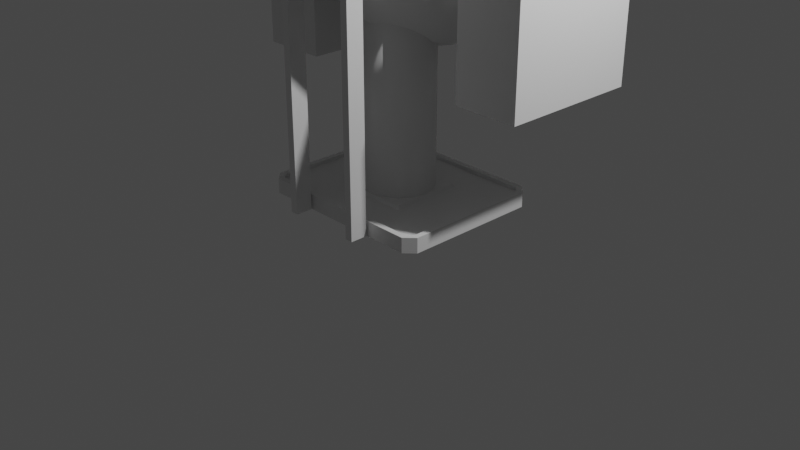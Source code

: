 # Source: Cannon.blend  (saved by Blender 2.80.75; exported with 4.5.12 LTS)
import bpy
from mathutils import Matrix  # noqa: F401  (used for matrix-valued properties, if any)

bpy.ops.wm.read_factory_settings(use_empty=True)
scene = bpy.context.scene
scene.name = 'Scene'

# ---- collections
col_collection = bpy.data.collections.new('Collection'); scene.collection.children.link(col_collection)

# ---- materials (node trees are filled in below, after node groups)
mat_material = bpy.data.materials.new('Material')
mat_material.alpha_threshold = 0.0
mat_material.use_transparent_shadow = False
mat_material.line_color = (0.0, 0.0, 0.0, 1.0)

# ---- material node trees
mat_material.use_nodes = True; mat_material.node_tree.nodes.clear()
_N = mat_material.node_tree.nodes; _L = mat_material.node_tree.links
n0 = _N.new('ShaderNodeOutputMaterial'); n0.name = 'Material Output'; n0.location = (300, 300)
n1 = _N.new('ShaderNodeBsdfPrincipled'); n1.name = 'Principled BSDF'; n1.location = (10, 300)
n1.distribution = 'GGX'
n1.subsurface_method = 'BURLEY'
n1.inputs[2].default_value = 0.4
n1.inputs[3].default_value = 1.45
n1.inputs[27].default_value = (0.0, 0.0, 0.0, 1.0)
n1.inputs[28].default_value = 1.0
_L.new(n1.outputs[0], n0.inputs[0])
n0.is_active_output = True

# ---- world
world_world = bpy.data.worlds.new('World'); scene.world = world_world
world_world.use_nodes = True; world_world.node_tree.nodes.clear()
_N = world_world.node_tree.nodes; _L = world_world.node_tree.links
n0 = _N.new('ShaderNodeOutputWorld'); n0.name = 'World Output'; n0.location = (300, 300)
n1 = _N.new('ShaderNodeBackground'); n1.name = 'Background'; n1.location = (10, 300)
n1.inputs[0].default_value = (0.05088, 0.05088, 0.05088, 1.0)
_L.new(n1.outputs[0], n0.inputs[0])
n0.is_active_output = True
world_world.color = (0.05088, 0.05088, 0.05088)
world_world.use_sun_shadow = False
world_world.sun_shadow_jitter_overblur = 0.0

# ---- cameras
cam_camera = bpy.data.cameras.new('Camera')
cam_camera.clip_end = 100.0
cam_camera.ortho_scale = 7.314

# ---- lights
light_light = bpy.data.lights.new('Light', 'POINT')
light_light.transmission_factor = 0.0
light_light.energy = 1000.0
light_light.shadow_soft_size = 0.1
light_light.shadow_maximum_resolution = 0.006
light_light.use_absolute_resolution = True

# ---- meshes
me_cube = bpy.data.meshes.new('Cube')
me_cube.from_pydata([(6.642e-08, 0.3646, 0.3861), (5.834e-08, 0.3221, 3.938), (0.1395, 0.3369, 0.3861), (0.1233, 0.2976, 3.938), (0.2578, 0.2578, 0.3861), (0.2278, 0.2278, 3.938), (0.3369, 0.1395, 0.3861), (0.2976, 0.1233, 3.938), (0.3646, -2.631e-08, 0.3861), (0.3221, -2.631e-08, 3.938), (0.3369, -0.1395, 0.3861), (0.2976, -0.1233, 3.938), (0.2578, -0.2578, 0.3861), (0.2278, -0.2278, 3.938), (0.1395, -0.3369, 0.3861), (0.1233, -0.2976, 3.938), (1.215e-07, -0.3646, 0.3861), (1.163e-07, -0.3221, 3.938), (0.3517, -0.575, 2.655), (0.3517, -0.575, 2.929), (0.3517, -0.008062, 2.655), (0.3517, -0.008062, 2.929), (0.1395, 0.3369, 3.938), (6.642e-08, 0.3646, 3.938), (0.2578, 0.2578, 3.938), (0.3369, 0.1395, 3.938), (0.3646, -2.631e-08, 3.938), (0.3369, -0.1395, 3.938), (0.2578, -0.2578, 3.938), (0.1395, -0.3369, 3.938), (1.215e-07, -0.3646, 3.938), (8.947e-07, 0.3221, 3.128), (0.1233, 0.2976, 3.128), (0.2278, 0.2278, 3.128), (0.2976, 0.1233, 3.128), (0.3221, -2.631e-08, 3.128), (0.2976, -0.1233, 3.128), (0.2278, -0.2278, 3.128), (0.1233, -0.2976, 3.128), (9.527e-07, -0.3221, 3.128), (0.9406, -0.6907, 0.4044), (0.8744, -0.7569, 0.4044), (0.899, -0.8163, 0.2464), (1.0, -0.7153, 0.2464), (0.8744, 0.7569, 0.4044), (0.9406, 0.6907, 0.4044), (1.0, 0.7153, 0.2464), (0.899, 0.8163, 0.2464), (1.0, 0.7153, 0.4044), (0.899, 0.8163, 0.4044), (0.899, -0.8163, 0.4044), (1.0, -0.7153, 0.4044), (0.3998, 0.3758, 0.3662), (0.3821, 0.398, 0.3662), (0.3821, -0.398, 0.3662), (0.3998, -0.3758, 0.3662), (0.9406, 0.6907, 0.3662), (0.8744, 0.7569, 0.3662), (0.8744, -0.7569, 0.3662), (0.9406, -0.6907, 0.3662), (0.3775, 0.3548, 0.3987), (0.3607, 0.3758, 0.3987), (0.3607, -0.3758, 0.3987), (0.3775, -0.3548, 0.3987), (0.4413, -0.8369, 0.2583), (0.4413, -0.8369, 2.87), (0.4413, -1.017, 0.2583), (0.4413, -1.017, 2.87), (0.3593, -0.8369, 0.2583), (0.3593, -0.8369, 2.87), (0.3593, -1.017, 0.2583), (0.3593, -1.017, 2.87), (0.0, -0.8163, 0.4044), (0.0, -0.8163, 0.2464), (0.0, -0.7569, 0.4044), (0.0, -0.7569, 0.3662), (0.0, -0.398, 0.3662), (0.0, -0.3758, 0.3987), (0.0, -0.008062, 2.655), (0.0, -0.008062, 2.929), (0.0, -0.575, 2.655), (0.0, -0.575, 2.929), (0.0, 0.8163, 0.4044), (0.0, 0.8163, 0.2464), (0.0, 0.7569, 0.4044), (0.0, 0.7569, 0.3662), (0.0, 0.398, 0.3662), (0.0, 0.3758, 0.3987), (1.0, 0.0, 0.4044), (1.0, 0.0, 0.2464), (0.9406, 0.0, 0.4044), (0.9406, 0.0, 0.3662), (0.3998, 0.0, 0.3662), (0.3775, 0.0, 0.3987), (0.0, 0.0, 0.3987)], [], [(0, 23, 22, 2), (2, 22, 24, 4), (4, 24, 25, 6), (6, 25, 26, 8), (8, 26, 27, 10), (10, 27, 28, 12), (12, 28, 29, 14), (14, 29, 30, 16), (9, 7, 34, 35), (88, 89, 43, 51), (46, 47, 83, 73, 42, 43, 89), (82, 83, 47, 49), (78, 79, 21, 20), (20, 21, 19, 18), (78, 20, 18, 80), (1, 3, 22, 23), (3, 5, 24, 22), (5, 7, 25, 24), (7, 9, 26, 25), (9, 11, 27, 26), (11, 13, 28, 27), (13, 15, 29, 28), (15, 17, 30, 29), (32, 31, 39, 38, 37, 36, 35, 34, 33), (11, 9, 35, 36), (13, 11, 36, 37), (15, 13, 37, 38), (17, 15, 38, 39), (3, 1, 31, 32), (5, 3, 32, 33), (7, 5, 33, 34), (46, 48, 49, 47), (42, 50, 51, 43), (90, 40, 59, 91), (45, 44, 49, 48), (41, 40, 51, 50), (90, 45, 48, 88), (74, 41, 50, 72), (92, 55, 63, 93), (44, 45, 56, 57), (84, 44, 57, 85), (40, 41, 58, 59), (52, 53, 57, 56), (54, 55, 59, 58), (92, 52, 56, 91), (76, 54, 58, 75), (53, 52, 60, 61), (86, 53, 61, 87), (55, 54, 62, 63), (64, 65, 67, 66), (66, 67, 71, 70), (70, 71, 69, 68), (68, 69, 65, 64), (66, 70, 68, 64), (71, 67, 65, 69), (54, 76, 77, 62), (41, 74, 75, 58), (50, 42, 73, 72), (21, 79, 81, 19), (18, 19, 81, 80), (53, 86, 85, 57), (44, 84, 82, 49), (55, 92, 91, 59), (52, 92, 93, 60), (40, 90, 88, 51), (45, 90, 91, 56), (48, 46, 89, 88), (94, 87, 61, 60, 93), (77, 94, 93, 63, 62)])
me_cube.polygons.foreach_set('use_smooth', [1, 1, 1, 1, 1, 1, 1, 1, 1, 0, 0, 0, 0, 0, 0, 1, 1, 1, 1, 1, 1, 1, 1, 1, 1, 1, 1, 1, 1, 1, 1, 0, 0, 0, 0, 0, 0, 0, 0, 0, 0, 0, 0, 0, 0, 0, 0, 0, 0, 0, 0, 0, 0, 0, 0, 0, 0, 0, 0, 0, 0, 0, 0, 0, 0, 0, 0, 0, 0])
_uv = me_cube.uv_layers.new(name='UVMap')
_uv.uv.foreach_set('vector', [1.0, 0.5, 1.0, 1.0, 0.9375, 1.0, 0.9375, 0.5, 0.9375, 0.5, 0.9375, 1.0, 0.875, 1.0, 0.875, 0.5, 0.875, 0.5, 0.875, 1.0, 0.8125, 1.0, 0.8125, 0.5, 0.8125, 0.5, 0.8125, 1.0, 0.75, 1.0, 0.75, 0.5, 0.75, 0.5, 0.75, 1.0, 0.6875, 1.0, 0.6875, 0.5, 0.6875, 0.5, 0.6875, 1.0, 0.625, 1.0, 0.625, 0.5, 0.625, 0.5, 0.625, 1.0, 0.5625, 1.0, 0.5625, 0.5, 0.5625, 0.5, 0.5625, 1.0, 0.5, 1.0, 0.5, 0.5, 0.462, 0.25, 0.4459, 0.3311, 0.4459, 0.3311, 0.462, 0.25, 0.375, 0.625, 0.625, 0.625, 0.625, 0.7345, 0.375, 0.7345, 0.625, 0.5155, 0.6376, 0.5, 0.75, 0.5, 0.75, 0.75, 0.6376, 0.75, 0.625, 0.7345, 0.625, 0.625, 0.375, 0.375, 0.625, 0.375, 0.625, 0.4874, 0.375, 0.4874, 0.375, 0.375, 0.625, 0.375, 0.625, 0.5, 0.375, 0.5, 0.375, 0.5, 0.625, 0.5, 0.625, 0.75, 0.375, 0.75, 0.25, 0.5, 0.375, 0.5, 0.375, 0.75, 0.25, 0.75, 0.25, 0.462, 0.3311, 0.4459, 0.3418, 0.4717, 0.25, 0.49, 0.3311, 0.4459, 0.3999, 0.3999, 0.4197, 0.4197, 0.3418, 0.4717, 0.3999, 0.3999, 0.4459, 0.3311, 0.4717, 0.3418, 0.4197, 0.4197, 0.4459, 0.3311, 0.462, 0.25, 0.49, 0.25, 0.4717, 0.3418, 0.462, 0.25, 0.4459, 0.1689, 0.4717, 0.1582, 0.49, 0.25, 0.4459, 0.1689, 0.3999, 0.1001, 0.4197, 0.08029, 0.4717, 0.1582, 0.3999, 0.1001, 0.3311, 0.05414, 0.3418, 0.02827, 0.4197, 0.08029, 0.3311, 0.05414, 0.25, 0.038, 0.25, 0.01, 0.3418, 0.02827, 0.3311, 0.4459, 0.25, 0.462, 0.25, 0.038, 0.3311, 0.05414, 0.3999, 0.1001, 0.4459, 0.1689, 0.462, 0.25, 0.4459, 0.3311, 0.3999, 0.3999, 0.4459, 0.1689, 0.462, 0.25, 0.462, 0.25, 0.4459, 0.1689, 0.3999, 0.1001, 0.4459, 0.1689, 0.4459, 0.1689, 0.3999, 0.1001, 0.3311, 0.05414, 0.3999, 0.1001, 0.3999, 0.1001, 0.3311, 0.05414, 0.25, 0.038, 0.3311, 0.05414, 0.3311, 0.05414, 0.25, 0.038, 0.3311, 0.4459, 0.25, 0.462, 0.25, 0.462, 0.3311, 0.4459, 0.3999, 0.3999, 0.3311, 0.4459, 0.3311, 0.4459, 0.3999, 0.3999, 0.4459, 0.3311, 0.3999, 0.3999, 0.3999, 0.3999, 0.4459, 0.3311, 0.625, 0.5155, 0.375, 0.5155, 0.375, 0.4874, 0.625, 0.4874, 0.625, 0.7626, 0.375, 0.7626, 0.375, 0.7345, 0.625, 0.7345, 0.3676, 0.625, 0.3676, 0.7308, 0.3676, 0.7308, 0.3676, 0.625, 0.3676, 0.5192, 0.3593, 0.5091, 0.3624, 0.5, 0.375, 0.5155, 0.3593, 0.7409, 0.3676, 0.7308, 0.375, 0.7345, 0.3624, 0.75, 0.3676, 0.625, 0.3676, 0.5192, 0.375, 0.5155, 0.375, 0.625, 0.25, 0.7409, 0.3593, 0.7409, 0.3624, 0.75, 0.25, 0.75, 0.3619, 0.625, 0.3619, 0.7279, 0.3619, 0.7279, 0.3619, 0.625, 0.3593, 0.5091, 0.3676, 0.5192, 0.3676, 0.5192, 0.3593, 0.5091, 0.25, 0.5091, 0.3593, 0.5091, 0.3593, 0.5091, 0.25, 0.5091, 0.3676, 0.7308, 0.3593, 0.7409, 0.3593, 0.7409, 0.3676, 0.7308, 0.3619, 0.5221, 0.357, 0.516, 0.3593, 0.5091, 0.3676, 0.5192, 0.357, 0.734, 0.3619, 0.7279, 0.3676, 0.7308, 0.3593, 0.7409, 0.3619, 0.625, 0.3619, 0.5221, 0.3676, 0.5192, 0.3676, 0.625, 0.25, 0.734, 0.357, 0.734, 0.3593, 0.7409, 0.25, 0.7409, 0.357, 0.516, 0.3619, 0.5221, 0.3619, 0.5221, 0.357, 0.516, 0.25, 0.516, 0.357, 0.516, 0.357, 0.516, 0.25, 0.516, 0.3619, 0.7279, 0.357, 0.734, 0.357, 0.734, 0.3619, 0.7279, 0.375, 0.0, 0.625, 0.0, 0.625, 0.25, 0.375, 0.25, 0.375, 0.25, 0.625, 0.25, 0.625, 0.5, 0.375, 0.5, 0.375, 0.5, 0.625, 0.5, 0.625, 0.75, 0.375, 0.75, 0.375, 0.75, 0.625, 0.75, 0.625, 1.0, 0.375, 1.0, 0.125, 0.5, 0.375, 0.5, 0.375, 0.75, 0.125, 0.75, 0.625, 0.5, 0.875, 0.5, 0.875, 0.75, 0.625, 0.75, 0.357, 0.734, 0.25, 0.734, 0.25, 0.734, 0.357, 0.734, 0.3593, 0.7409, 0.25, 0.7409, 0.25, 0.7409, 0.3593, 0.7409, 0.375, 0.7626, 0.625, 0.7626, 0.625, 0.875, 0.375, 0.875, 0.625, 0.5, 0.75, 0.5, 0.75, 0.75, 0.625, 0.75, 0.375, 0.75, 0.625, 0.75, 0.625, 0.875, 0.375, 0.875, 0.357, 0.516, 0.25, 0.516, 0.25, 0.5091, 0.3593, 0.5091, 0.3593, 0.5091, 0.25, 0.5091, 0.25, 0.5, 0.3624, 0.5, 0.3619, 0.7279, 0.3619, 0.625, 0.3676, 0.625, 0.3676, 0.7308, 0.3619, 0.5221, 0.3619, 0.625, 0.3619, 0.625, 0.3619, 0.5221, 0.3676, 0.7308, 0.3676, 0.625, 0.375, 0.625, 0.375, 0.7345, 0.3676, 0.5192, 0.3676, 0.625, 0.3676, 0.625, 0.3676, 0.5192, 0.375, 0.5155, 0.625, 0.5155, 0.625, 0.625, 0.375, 0.625, 0.25, 0.625, 0.25, 0.516, 0.357, 0.516, 0.3619, 0.5221, 0.3619, 0.625, 0.25, 0.734, 0.25, 0.625, 0.3619, 0.625, 0.3619, 0.7279, 0.357, 0.734])
me_cube.materials.append(mat_material)
me_cube.use_remesh_preserve_volume = False
me_cube.use_remesh_preserve_attributes = False
me_cube.use_mirror_vertex_groups = False
me_cube.update()
me_cube_001 = bpy.data.meshes.new('Cube.001')
me_cube_001.from_pydata([(0.356, -0.9077, 3.397), (0.3927, -0.5638, 3.894), (0.3161, 0.7425, 1.858), (0.3074, 1.07, 2.251), (0.7591, -0.1676, 2.331), (0.7975, 0.5045, 3.435), (0.5324, 0.4712, 1.916), (0.5775, 1.023, 2.708), (0.768, 0.03348, 3.737), (0.7216, -0.5828, 2.729), (0.6276, -0.315, 3.878), (0.5596, -0.7904, 3.09), (0.0, 0.7528, 1.733), (0.0, 1.156, 2.269), (0.0, -0.9966, 3.292), (0.0, -0.4705, 4.034), (0.0, 0.715, 3.865), (0.0, -0.3272, 2.067), (0.0, 0.3701, 1.726), (0.0, 1.171, 2.976), (0.0, 0.2498, 4.148), (0.0, -0.7888, 2.452), (0.0, -0.1405, 4.227), (0.0, -0.965, 2.892), (0.0, -0.1078, 3.912), (0.0, -0.6051, 4.053), (0.1886, -0.1297, 3.882), (0.1211, -0.6191, 4.033), (0.3485, -0.1922, 3.795), (0.2237, -0.6592, 3.978), (0.4553, -0.2856, 3.665), (0.2923, -0.7192, 3.894), (0.4929, -0.3958, 3.512), (0.3164, -0.7899, 3.796), (0.4553, -0.5059, 3.359), (0.2923, -0.8607, 3.698), (0.3485, -0.5994, 3.229), (0.2237, -0.9206, 3.614), (0.1886, -0.6618, 3.143), (0.1211, -0.9607, 3.559), (0.0, -0.6837, 3.112), (0.0, -0.9748, 3.539), (0.1886, -0.5239, 4.166), (0.0, -0.502, 4.196), (0.3485, -0.5863, 4.079), (0.4553, -0.6797, 3.949), (0.4929, -0.7899, 3.796), (0.4553, -0.9001, 3.643), (0.3485, -0.9935, 3.513), (0.1886, -1.056, 3.426), (0.0, -1.078, 3.396), (0.0, -0.4028, 3.907), (0.1211, -0.4168, 3.888), (0.2237, -0.4569, 3.832), (0.2923, -0.5169, 3.749), (0.3164, -0.5876, 3.65), (0.2923, -0.6584, 3.552), (0.2237, -0.7183, 3.469), (0.1211, -0.7584, 3.413), (0.0, -0.7725, 3.394), (0.3569, 0.9268, 2.027), (0.4532, -0.7484, 3.628), (0.9514, 0.1649, 2.889), (0.6581, 0.7263, 2.271), (0.9089, -0.2661, 3.261), (0.7518, -0.5658, 3.477), (0.0, -0.7336, 3.663), (0.0, 0.979, 1.954), (0.7352, 0.8393, 3.086), (0.6936, 0.1671, 2.067), (0.0, 0.04219, 1.831), (0.0, 1.034, 3.421), (0.8308, 0.4842, 2.544), (0.159, 1.144, 2.27), (0.2144, -0.9697, 3.313), (0.4975, 0.6389, 3.703), (0.343, 1.122, 2.889), (0.4671, 0.1692, 3.993), (0.4062, -0.2073, 4.09), (0.1741, 0.7565, 1.769), (0.2433, -0.5004, 3.994), (0.416, -0.2649, 2.167), (0.2921, 0.4075, 1.801), (0.4031, -0.7059, 2.56), (0.3162, -0.9054, 2.965), (0.2266, -0.741, 3.646), (0.1784, 0.9691, 1.968), (0.4509, 0.9738, 3.321), (0.3832, 0.08718, 1.917), (0.9654, -0.2269, 1.529), (0.9654, -0.2269, 2.712), (0.9654, 1.256, 1.529), (0.9654, 1.256, 2.712), (1.659, -0.2269, 1.529), (1.659, -0.2269, 2.712), (1.659, 1.256, 1.529), (1.659, 1.256, 2.712)], [], [(86, 73, 3, 60), (65, 10, 1, 61), (84, 11, 0, 74), (88, 69, 4, 81), (72, 68, 5, 62), (60, 3, 7, 63), (79, 2, 6, 82), (81, 4, 9, 83), (62, 5, 8, 64), (83, 9, 11, 84), (64, 8, 10, 65), (77, 20, 22, 78), (75, 16, 20, 77), (73, 13, 19, 76), (87, 71, 16, 75), (78, 22, 15, 80), (85, 80, 15, 66), (24, 43, 42, 26), (26, 42, 44, 28), (28, 44, 45, 30), (30, 45, 46, 32), (32, 46, 47, 34), (34, 47, 48, 36), (36, 48, 49, 38), (38, 49, 50, 40), (35, 33, 55, 56), (25, 27, 42, 43), (27, 29, 44, 42), (29, 31, 45, 44), (31, 33, 46, 45), (33, 35, 47, 46), (35, 37, 48, 47), (37, 39, 49, 48), (39, 41, 50, 49), (37, 35, 56, 57), (39, 37, 57, 58), (41, 39, 58, 59), (27, 25, 51, 52), (29, 27, 52, 53), (31, 29, 53, 54), (33, 31, 54, 55), (40, 24, 26, 28, 30, 32, 34, 36, 38), (74, 85, 66, 14), (9, 64, 65, 11), (4, 62, 64, 9), (2, 60, 63, 6), (69, 72, 62, 4), (11, 65, 61, 0), (79, 86, 60, 2), (6, 63, 72, 69), (76, 19, 71, 87), (63, 7, 68, 72), (82, 6, 69, 88), (18, 82, 88, 70), (7, 76, 87, 68), (12, 67, 86, 79), (0, 61, 85, 74), (61, 1, 80, 85), (10, 78, 80, 1), (68, 87, 75, 5), (3, 73, 76, 7), (5, 75, 77, 8), (8, 77, 78, 10), (21, 83, 84, 23), (17, 81, 83, 21), (12, 79, 82, 18), (70, 88, 81, 17), (23, 84, 74, 14), (67, 13, 73, 86), (89, 90, 92, 91), (91, 92, 96, 95), (95, 96, 94, 93), (93, 94, 90, 89), (91, 95, 93, 89), (96, 92, 90, 94)])
me_cube_001.polygons.foreach_set('use_smooth', [1, 1, 1, 1, 1, 1, 1, 1, 1, 1, 1, 1, 1, 1, 1, 1, 1, 0, 0, 0, 0, 0, 0, 0, 0, 0, 0, 0, 0, 0, 0, 0, 0, 0, 0, 0, 0, 0, 0, 0, 0, 0, 1, 1, 1, 1, 1, 1, 1, 1, 1, 1, 1, 1, 1, 1, 1, 1, 1, 1, 1, 1, 1, 1, 1, 1, 1, 1, 1, 0, 0, 0, 0, 0, 0])
_uv = me_cube_001.uv_layers.new(name='UVMap')
_uv.uv.foreach_set('vector', [0.5, 0.4375, 0.625, 0.4375, 0.625, 0.5, 0.5, 0.5, 0.5, 0.7187, 0.625, 0.7188, 0.625, 0.75, 0.5, 0.75, 0.3125, 0.7188, 0.375, 0.7188, 0.375, 0.75, 0.3125, 0.75, 0.3125, 0.5938, 0.375, 0.5938, 0.375, 0.625, 0.3125, 0.625, 0.5, 0.5937, 0.625, 0.5938, 0.625, 0.625, 0.5, 0.625, 0.5, 0.5, 0.625, 0.5, 0.625, 0.5625, 0.5, 0.5625, 0.3125, 0.5, 0.375, 0.5, 0.375, 0.5625, 0.3125, 0.5625, 0.3125, 0.625, 0.375, 0.625, 0.375, 0.6875, 0.3125, 0.6875, 0.5, 0.625, 0.625, 0.625, 0.625, 0.6875, 0.5, 0.6875, 0.3125, 0.6875, 0.375, 0.6875, 0.375, 0.7188, 0.3125, 0.7188, 0.5, 0.6875, 0.625, 0.6875, 0.625, 0.7188, 0.5, 0.7187, 0.6875, 0.6875, 0.75, 0.6875, 0.75, 0.7188, 0.6875, 0.7188, 0.6875, 0.625, 0.75, 0.625, 0.75, 0.6875, 0.6875, 0.6875, 0.6875, 0.5, 0.75, 0.5, 0.75, 0.5625, 0.6875, 0.5625, 0.6875, 0.5938, 0.75, 0.5938, 0.75, 0.625, 0.6875, 0.625, 0.6875, 0.7188, 0.75, 0.7188, 0.75, 0.75, 0.6875, 0.75, 0.5, 0.8125, 0.625, 0.8125, 0.625, 0.875, 0.5, 0.875, 1.0, 0.5, 1.0, 1.0, 0.9375, 1.0, 0.9375, 0.5, 0.9375, 0.5, 0.9375, 1.0, 0.875, 1.0, 0.875, 0.5, 0.875, 0.5, 0.875, 1.0, 0.8125, 1.0, 0.8125, 0.5, 0.8125, 0.5, 0.8125, 1.0, 0.75, 1.0, 0.75, 0.5, 0.75, 0.5, 0.75, 1.0, 0.6875, 1.0, 0.6875, 0.5, 0.6875, 0.5, 0.6875, 1.0, 0.625, 1.0, 0.625, 0.5, 0.625, 0.5, 0.625, 1.0, 0.5625, 1.0, 0.5625, 0.5, 0.5625, 0.5, 0.5625, 1.0, 0.5, 1.0, 0.5, 0.5, 0.3924, 0.191, 0.4041, 0.25, 0.4041, 0.25, 0.3924, 0.191, 0.25, 0.4041, 0.309, 0.3924, 0.3418, 0.4717, 0.25, 0.49, 0.309, 0.3924, 0.359, 0.359, 0.4197, 0.4197, 0.3418, 0.4717, 0.359, 0.359, 0.3924, 0.309, 0.4717, 0.3418, 0.4197, 0.4197, 0.3924, 0.309, 0.4041, 0.25, 0.49, 0.25, 0.4717, 0.3418, 0.4041, 0.25, 0.3924, 0.191, 0.4717, 0.1582, 0.49, 0.25, 0.3924, 0.191, 0.359, 0.141, 0.4197, 0.08029, 0.4717, 0.1582, 0.359, 0.141, 0.309, 0.1076, 0.3418, 0.02827, 0.4197, 0.08029, 0.309, 0.1076, 0.25, 0.09592, 0.25, 0.01, 0.3418, 0.02827, 0.359, 0.141, 0.3924, 0.191, 0.3924, 0.191, 0.359, 0.141, 0.309, 0.1076, 0.359, 0.141, 0.359, 0.141, 0.309, 0.1076, 0.25, 0.09592, 0.309, 0.1076, 0.309, 0.1076, 0.25, 0.09592, 0.309, 0.3924, 0.25, 0.4041, 0.25, 0.4041, 0.309, 0.3924, 0.359, 0.359, 0.309, 0.3924, 0.309, 0.3924, 0.359, 0.359, 0.3924, 0.309, 0.359, 0.359, 0.359, 0.359, 0.3924, 0.309, 0.4041, 0.25, 0.3924, 0.309, 0.3924, 0.309, 0.4041, 0.25, 0.75, 0.01, 0.75, 0.49, 0.8418, 0.4717, 0.9197, 0.4197, 0.9717, 0.3418, 0.99, 0.25, 0.9717, 0.1582, 0.9197, 0.08029, 0.8418, 0.02827, 0.375, 0.8125, 0.5, 0.8125, 0.5, 0.875, 0.375, 0.875, 0.375, 0.6875, 0.5, 0.6875, 0.5, 0.7187, 0.375, 0.7188, 0.375, 0.625, 0.5, 0.625, 0.5, 0.6875, 0.375, 0.6875, 0.375, 0.5, 0.5, 0.5, 0.5, 0.5625, 0.375, 0.5625, 0.375, 0.5938, 0.5, 0.5937, 0.5, 0.625, 0.375, 0.625, 0.375, 0.7188, 0.5, 0.7187, 0.5, 0.75, 0.375, 0.75, 0.375, 0.4375, 0.5, 0.4375, 0.5, 0.5, 0.375, 0.5, 0.375, 0.5625, 0.5, 0.5625, 0.5, 0.5937, 0.375, 0.5938, 0.6875, 0.5625, 0.75, 0.5625, 0.75, 0.5938, 0.6875, 0.5938, 0.5, 0.5625, 0.625, 0.5625, 0.625, 0.5938, 0.5, 0.5937, 0.3125, 0.5625, 0.375, 0.5625, 0.375, 0.5938, 0.3125, 0.5938, 0.25, 0.5625, 0.3125, 0.5625, 0.3125, 0.5938, 0.25, 0.5938, 0.625, 0.5625, 0.6875, 0.5625, 0.6875, 0.5938, 0.625, 0.5938, 0.375, 0.375, 0.5, 0.375, 0.5, 0.4375, 0.375, 0.4375, 0.375, 0.75, 0.5, 0.75, 0.5, 0.8125, 0.375, 0.8125, 0.5, 0.75, 0.625, 0.75, 0.625, 0.8125, 0.5, 0.8125, 0.625, 0.7188, 0.6875, 0.7188, 0.6875, 0.75, 0.625, 0.75, 0.625, 0.5938, 0.6875, 0.5938, 0.6875, 0.625, 0.625, 0.625, 0.625, 0.5, 0.6875, 0.5, 0.6875, 0.5625, 0.625, 0.5625, 0.625, 0.625, 0.6875, 0.625, 0.6875, 0.6875, 0.625, 0.6875, 0.625, 0.6875, 0.6875, 0.6875, 0.6875, 0.7188, 0.625, 0.7188, 0.25, 0.6875, 0.3125, 0.6875, 0.3125, 0.7188, 0.25, 0.7188, 0.25, 0.625, 0.3125, 0.625, 0.3125, 0.6875, 0.25, 0.6875, 0.25, 0.5, 0.3125, 0.5, 0.3125, 0.5625, 0.25, 0.5625, 0.25, 0.5938, 0.3125, 0.5938, 0.3125, 0.625, 0.25, 0.625, 0.25, 0.7188, 0.3125, 0.7188, 0.3125, 0.75, 0.25, 0.75, 0.5, 0.375, 0.625, 0.375, 0.625, 0.4375, 0.5, 0.4375, 0.375, 0.0, 0.625, 0.0, 0.625, 0.25, 0.375, 0.25, 0.375, 0.25, 0.625, 0.25, 0.625, 0.5, 0.375, 0.5, 0.375, 0.5, 0.625, 0.5, 0.625, 0.75, 0.375, 0.75, 0.375, 0.75, 0.625, 0.75, 0.625, 1.0, 0.375, 1.0, 0.125, 0.5, 0.375, 0.5, 0.375, 0.75, 0.125, 0.75, 0.625, 0.5, 0.875, 0.5, 0.875, 0.75, 0.625, 0.75])
me_cube_001.use_remesh_preserve_volume = False
me_cube_001.use_remesh_preserve_attributes = False
me_cube_001.use_mirror_vertex_groups = False
me_cube_001.update()

# ---- objects
ob_cube = bpy.data.objects.new('Cube', me_cube)
ob_light = bpy.data.objects.new('Light', light_light)
ob_camera = bpy.data.objects.new('Camera', cam_camera)
ob_cube_001 = bpy.data.objects.new('Cube.001', me_cube_001)

# ---- transforms, parenting, visibility, modifiers, constraints
ob_cube.location = (0.0, 0.0, 0.0)
ob_cube.lock_rotations_4d = False
ob_cube.empty_display_type = 'ARROWS'
ob_cube.lineart.crease_threshold = 0.0
_m = ob_cube.modifiers.new('Mirror', 'MIRROR')
ob_light.location = (4.076, 1.005, 5.904)
ob_light.rotation_euler = (0.6503, 0.05522, 1.866)
ob_light.lock_rotations_4d = False
ob_light.empty_display_type = 'ARROWS'
ob_light.color = (0.0, 0.0, 0.0, 0.0)
ob_light.lineart.crease_threshold = 0.0
ob_camera.location = (7.359, -6.926, 4.958)
ob_camera.rotation_euler = (1.109, 0.0, 0.8149)
ob_camera.lock_rotations_4d = False
ob_camera.empty_display_type = 'ARROWS'
ob_camera.color = (0.0, 0.0, 0.0, 0.0)
ob_camera.display_type = 'WIRE'
ob_camera.lineart.crease_threshold = 0.0
ob_cube_001.location = (0.0, 0.0, 0.0)
ob_cube_001.lineart.crease_threshold = 0.0
_m = ob_cube_001.modifiers.new('Mirror', 'MIRROR')
_m.use_clip = True

# ---- collection membership
col_collection.objects.link(ob_cube)
col_collection.objects.link(ob_light)
col_collection.objects.link(ob_camera)
col_collection.objects.link(ob_cube_001)

# ---- scene / render settings (as saved in the file)
scene.camera = ob_camera
scene.frame_start = 1; scene.frame_end = 250; scene.frame_set(1)
scene.render.engine = 'BLENDER_EEVEE_NEXT'
scene.cycles.use_denoising = False
scene.cycles.samples = 128
scene.cycles.sampling_pattern = 'TABULATED_SOBOL'
scene.cycles.use_adaptive_sampling = False
scene.cycles.use_light_tree = False
scene.view_settings.view_transform = 'Filmic'
bpy.context.view_layer.update()
